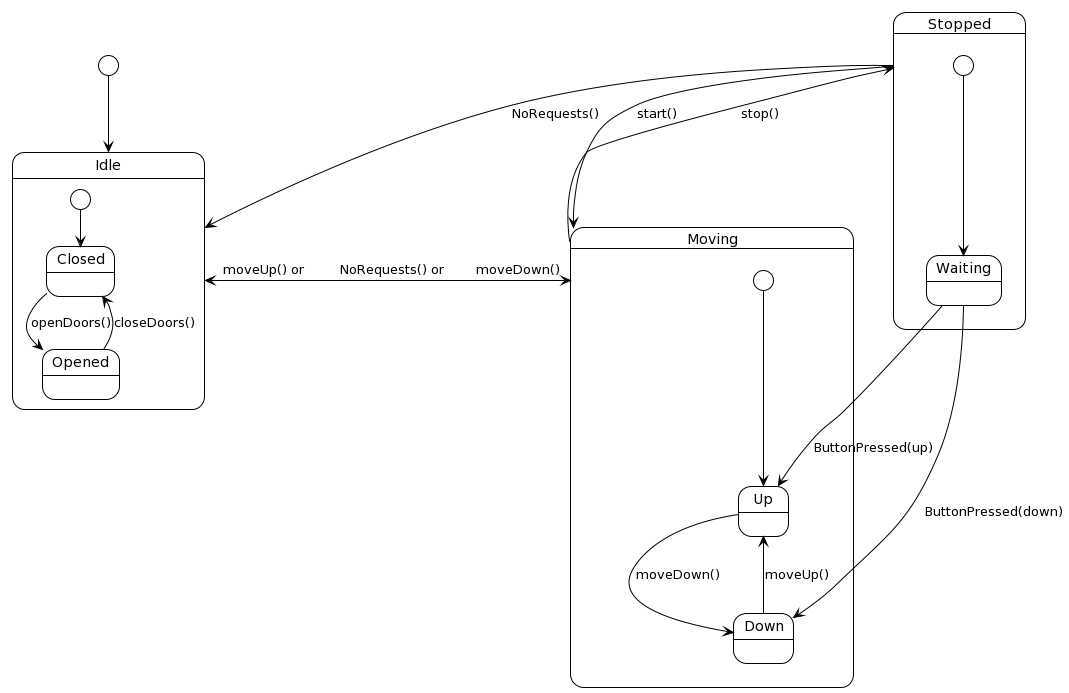

The diagram above was rendered by PlantUML. Its source (embedded in the PNG):
@startuml
!theme plain

[*] --> Idle

state Idle {
  [*] --> Closed
  Closed --> Opened: openDoors()
  Opened --> Closed: closeDoors()
}

state Moving {
  [*] --> Up
  Up --> Down: moveDown()
  Down --> Up: moveUp()
}

state Stopped {
  [*] --> Waiting
  Waiting --> Up: ButtonPressed(up)
  Waiting --> Down: ButtonPressed(down)
}

Idle --> Moving: moveUp() or                                           moveDown()
Moving --> Stopped: stop()
Stopped --> Moving: start()
Stopped --> Idle: NoRequests()
Moving --> Idle: NoRequests() or
@enduml